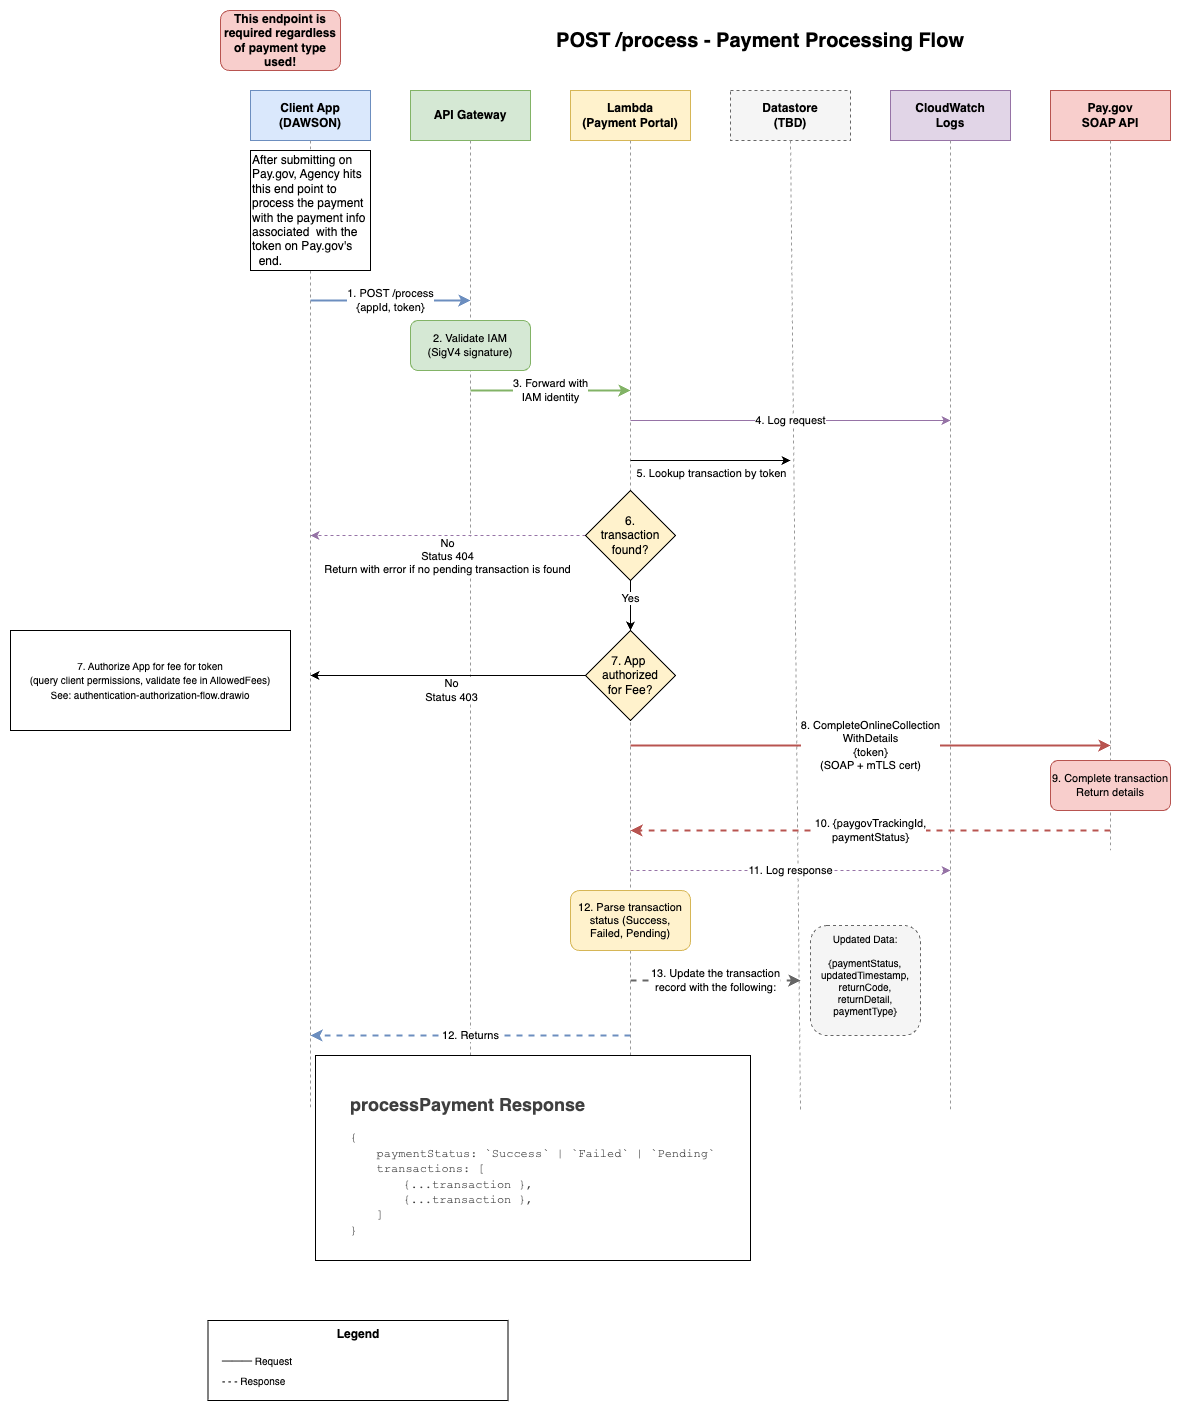

The diagram above was exported from draw.io. Its source (the exported page's mxGraphModel, read from the mxfile embedded in the PNG):
<mxGraphModel dx="1663" dy="554" grid="1" gridSize="10" guides="1" tooltips="1" connect="1" arrows="1" fold="1" page="1" pageScale="1" pageWidth="1100" pageHeight="850" background="#ffffff" math="0" shadow="0">
  <root>
    <mxCell id="0" />
    <mxCell id="1" parent="0" />
    <mxCell id="title" value="POST /process - Payment Processing Flow" style="text;html=1;strokeColor=none;fillColor=none;align=center;verticalAlign=middle;whiteSpace=wrap;rounded=0;fontSize=20;fontStyle=1" parent="1" vertex="1">
      <mxGeometry x="320" y="20" width="460" height="40" as="geometry" />
    </mxCell>
    <mxCell id="header-client" value="Client App&#10;(DAWSON)" style="rounded=0;whiteSpace=wrap;html=1;fillColor=#dae8fc;strokeColor=#6c8ebf;fontSize=12;fontStyle=1" parent="1" vertex="1">
      <mxGeometry x="40" y="90" width="120" height="50" as="geometry" />
    </mxCell>
    <mxCell id="header-gateway" value="API Gateway" style="rounded=0;whiteSpace=wrap;html=1;fillColor=#d5e8d4;strokeColor=#82b366;fontSize=12;fontStyle=1" parent="1" vertex="1">
      <mxGeometry x="200" y="90" width="120" height="50" as="geometry" />
    </mxCell>
    <mxCell id="header-lambda" value="Lambda&#10;(Payment Portal)" style="rounded=0;whiteSpace=wrap;html=1;fillColor=#fff2cc;strokeColor=#d6b656;fontSize=12;fontStyle=1" parent="1" vertex="1">
      <mxGeometry x="360" y="90" width="120" height="50" as="geometry" />
    </mxCell>
    <mxCell id="header-datastore" value="Datastore&#10;(TBD)" style="rounded=0;whiteSpace=wrap;html=1;fillColor=#f5f5f5;strokeColor=#666666;fontSize=12;fontStyle=1;dashed=1" parent="1" vertex="1">
      <mxGeometry x="520" y="90" width="120" height="50" as="geometry" />
    </mxCell>
    <mxCell id="header-logs" value="CloudWatch&#10;Logs" style="rounded=0;whiteSpace=wrap;html=1;fillColor=#e1d5e7;strokeColor=#9673a6;fontSize=12;fontStyle=1" parent="1" vertex="1">
      <mxGeometry x="680" y="90" width="120" height="50" as="geometry" />
    </mxCell>
    <mxCell id="header-paygov" value="Pay.gov&#10;SOAP API" style="rounded=0;whiteSpace=wrap;html=1;fillColor=#f8cecc;strokeColor=#b85450;fontSize=12;fontStyle=1" parent="1" vertex="1">
      <mxGeometry x="840" y="90" width="120" height="50" as="geometry" />
    </mxCell>
    <mxCell id="line-client" style="endArrow=none;dashed=1;html=1;strokeWidth=1;strokeColor=#999999;" parent="1" source="5" edge="1">
      <mxGeometry relative="1" as="geometry">
        <mxPoint x="100" y="140" as="sourcePoint" />
        <mxPoint x="100" y="1110" as="targetPoint" />
      </mxGeometry>
    </mxCell>
    <mxCell id="line-gateway" style="endArrow=none;dashed=1;html=1;strokeWidth=1;strokeColor=#999999;" parent="1" edge="1">
      <mxGeometry relative="1" as="geometry">
        <mxPoint x="260" y="140" as="sourcePoint" />
        <mxPoint x="260" y="1110" as="targetPoint" />
      </mxGeometry>
    </mxCell>
    <mxCell id="line-lambda" style="endArrow=none;dashed=1;html=1;strokeWidth=1;strokeColor=#999999;" parent="1" edge="1">
      <mxGeometry relative="1" as="geometry">
        <mxPoint x="420" y="140" as="sourcePoint" />
        <mxPoint x="420" y="1110" as="targetPoint" />
      </mxGeometry>
    </mxCell>
    <mxCell id="line-datastore" style="endArrow=none;dashed=1;html=1;strokeWidth=1;strokeColor=#999999;" parent="1" edge="1">
      <mxGeometry relative="1" as="geometry">
        <mxPoint x="580" y="140" as="sourcePoint" />
        <mxPoint x="590" y="1110" as="targetPoint" />
      </mxGeometry>
    </mxCell>
    <mxCell id="line-logs" style="endArrow=none;dashed=1;html=1;strokeWidth=1;strokeColor=#999999;" parent="1" edge="1">
      <mxGeometry relative="1" as="geometry">
        <mxPoint x="740" y="140" as="sourcePoint" />
        <mxPoint x="740" y="1110" as="targetPoint" />
      </mxGeometry>
    </mxCell>
    <mxCell id="line-paygov" value="" style="endArrow=none;dashed=1;html=1;strokeWidth=1;strokeColor=#999999;" parent="1" edge="1">
      <mxGeometry relative="1" as="geometry">
        <mxPoint x="900" y="140" as="sourcePoint" />
        <mxPoint x="900" y="850" as="targetPoint" />
      </mxGeometry>
    </mxCell>
    <mxCell id="step1" value="1. POST /process&#10;{appId, token}" style="edgeStyle=orthogonalEdgeStyle;rounded=0;orthogonalLoop=1;jettySize=auto;html=1;strokeWidth=2;fillColor=#dae8fc;strokeColor=#6c8ebf;" parent="1" edge="1">
      <mxGeometry relative="1" as="geometry">
        <mxPoint x="100" y="300" as="sourcePoint" />
        <mxPoint x="260" y="300" as="targetPoint" />
      </mxGeometry>
    </mxCell>
    <mxCell id="step2-box" value="2. Validate IAM&#10;(SigV4 signature)" style="rounded=1;whiteSpace=wrap;html=1;fillColor=#d5e8d4;strokeColor=#82b366;fontSize=11" parent="1" vertex="1">
      <mxGeometry x="200" y="320" width="120" height="50" as="geometry" />
    </mxCell>
    <mxCell id="step3" value="3. Forward with&#10;IAM identity" style="edgeStyle=orthogonalEdgeStyle;rounded=0;orthogonalLoop=1;jettySize=auto;html=1;strokeWidth=2;fillColor=#d5e8d4;strokeColor=#82b366;" parent="1" edge="1">
      <mxGeometry relative="1" as="geometry">
        <mxPoint x="260" y="390" as="sourcePoint" />
        <mxPoint x="420" y="390" as="targetPoint" />
      </mxGeometry>
    </mxCell>
    <mxCell id="step4" value="4. Log request" style="edgeStyle=orthogonalEdgeStyle;rounded=0;orthogonalLoop=1;jettySize=auto;html=1;strokeWidth=1;strokeColor=#9673a6;" parent="1" edge="1">
      <mxGeometry relative="1" as="geometry">
        <mxPoint x="420" y="420" as="sourcePoint" />
        <mxPoint x="740" y="420" as="targetPoint" />
      </mxGeometry>
    </mxCell>
    <mxCell id="step5" value="8. CompleteOnlineCollection&lt;br&gt;WithDetails&lt;br&gt;{token}&lt;br&gt;(SOAP + mTLS cert)" style="edgeStyle=orthogonalEdgeStyle;rounded=0;orthogonalLoop=1;jettySize=auto;html=1;strokeWidth=2;fillColor=#f8cecc;strokeColor=#b85450;" parent="1" edge="1">
      <mxGeometry relative="1" as="geometry">
        <mxPoint x="420" y="745" as="sourcePoint" />
        <mxPoint x="900" y="745" as="targetPoint" />
      </mxGeometry>
    </mxCell>
    <mxCell id="paygov-box" value="9. Complete transaction&lt;br&gt;Return details" style="rounded=1;whiteSpace=wrap;html=1;fillColor=#f8cecc;strokeColor=#b85450;fontSize=11" parent="1" vertex="1">
      <mxGeometry x="840" y="760" width="120" height="50" as="geometry" />
    </mxCell>
    <mxCell id="step7" value="10. {paygovTrackingId,&lt;br&gt;paymentStatus}" style="edgeStyle=orthogonalEdgeStyle;rounded=0;orthogonalLoop=1;jettySize=auto;html=1;strokeWidth=2;dashed=1;strokeColor=#b85450;" parent="1" edge="1">
      <mxGeometry relative="1" as="geometry">
        <mxPoint x="900" y="830" as="sourcePoint" />
        <mxPoint x="420" y="830" as="targetPoint" />
      </mxGeometry>
    </mxCell>
    <mxCell id="step8-box" value="12. Parse transaction&lt;br&gt;status (Success,&lt;br&gt;Failed, Pending)" style="rounded=1;whiteSpace=wrap;html=1;fillColor=#fff2cc;strokeColor=#d6b656;fontSize=11" parent="1" vertex="1">
      <mxGeometry x="360" y="890" width="120" height="60" as="geometry" />
    </mxCell>
    <mxCell id="step9" value="13. Update the transaction&lt;br&gt;record with the following:" style="edgeStyle=orthogonalEdgeStyle;rounded=0;orthogonalLoop=1;jettySize=auto;html=1;strokeWidth=2;dashed=1;strokeColor=#666666;" parent="1" edge="1">
      <mxGeometry relative="1" as="geometry">
        <mxPoint x="420" y="980" as="sourcePoint" />
        <mxPoint x="590" y="980" as="targetPoint" />
        <mxPoint as="offset" />
      </mxGeometry>
    </mxCell>
    <mxCell id="datastore-box" value="Updated Data:&lt;div&gt;&lt;font color=&quot;#000000&quot;&gt;&lt;br&gt;&lt;/font&gt;{paymentStatus,&lt;br&gt;updatedTimestamp,&lt;br&gt;returnCode, returnDetail,&lt;br&gt;paymentType}&lt;div&gt;&lt;br&gt;&lt;/div&gt;&lt;/div&gt;" style="rounded=1;whiteSpace=wrap;html=1;fillColor=#f5f5f5;strokeColor=#666666;fontSize=10;dashed=1" parent="1" vertex="1">
      <mxGeometry x="600" y="925" width="110" height="110" as="geometry" />
    </mxCell>
    <mxCell id="step10" value="11. Log response" style="edgeStyle=orthogonalEdgeStyle;rounded=0;orthogonalLoop=1;jettySize=auto;html=1;strokeWidth=1;dashed=1;strokeColor=#9673a6;" parent="1" edge="1">
      <mxGeometry relative="1" as="geometry">
        <mxPoint x="420" y="870" as="sourcePoint" />
        <mxPoint x="740" y="870" as="targetPoint" />
      </mxGeometry>
    </mxCell>
    <mxCell id="step11" value="12. Returns" style="edgeStyle=orthogonalEdgeStyle;rounded=0;orthogonalLoop=1;jettySize=auto;html=1;strokeWidth=2;dashed=1;strokeColor=#6c8ebf;" parent="1" edge="1">
      <mxGeometry relative="1" as="geometry">
        <mxPoint x="420" y="1035" as="sourcePoint" />
        <mxPoint x="100" y="1035" as="targetPoint" />
        <mxPoint as="offset" />
      </mxGeometry>
    </mxCell>
    <mxCell id="legend-box" value="Legend" style="rounded=0;whiteSpace=wrap;html=1;fillColor=none;strokeColor=#000000;fontSize=12;fontStyle=1;verticalAlign=top" parent="1" vertex="1">
      <mxGeometry x="-2.5" y="1320" width="300" height="80" as="geometry" />
    </mxCell>
    <mxCell id="legend-solid" value="─── Request" style="text;html=1;strokeColor=none;fillColor=none;align=left;verticalAlign=middle;fontSize=10" parent="1" vertex="1">
      <mxGeometry x="10" y="1350" width="130" height="20" as="geometry" />
    </mxCell>
    <mxCell id="legend-dashed" value="- - - Response" style="text;html=1;strokeColor=none;fillColor=none;align=left;verticalAlign=middle;fontSize=10" parent="1" vertex="1">
      <mxGeometry x="10" y="1370" width="130" height="20" as="geometry" />
    </mxCell>
    <mxCell id="2" value="" style="endArrow=classic;html=1;" parent="1" edge="1">
      <mxGeometry width="50" height="50" relative="1" as="geometry">
        <mxPoint x="420" y="460" as="sourcePoint" />
        <mxPoint x="580" y="460" as="targetPoint" />
      </mxGeometry>
    </mxCell>
    <mxCell id="3" value="5. Lookup transaction by token&lt;div&gt;&lt;br&gt;&lt;/div&gt;" style="edgeLabel;html=1;align=center;verticalAlign=middle;resizable=0;points=[];" parent="2" vertex="1" connectable="0">
      <mxGeometry x="0.0375" y="3" relative="1" as="geometry">
        <mxPoint x="-3" y="23" as="offset" />
      </mxGeometry>
    </mxCell>
    <mxCell id="4" value="No&lt;br&gt;Status 404&lt;br&gt;Return with error if no pending transaction is found" style="edgeStyle=orthogonalEdgeStyle;rounded=0;orthogonalLoop=1;jettySize=auto;html=1;strokeWidth=1;dashed=1;strokeColor=#9673a6;exitX=0;exitY=0.5;exitDx=0;exitDy=0;" parent="1" source="11" edge="1">
      <mxGeometry y="20" relative="1" as="geometry">
        <mxPoint x="360" y="470" as="sourcePoint" />
        <mxPoint x="100" y="535" as="targetPoint" />
        <mxPoint as="offset" />
      </mxGeometry>
    </mxCell>
    <mxCell id="6" value="" style="endArrow=none;dashed=1;html=1;strokeWidth=1;strokeColor=#999999;" parent="1" target="5" edge="1">
      <mxGeometry relative="1" as="geometry">
        <mxPoint x="100" y="140" as="sourcePoint" />
        <mxPoint x="100" y="720" as="targetPoint" />
      </mxGeometry>
    </mxCell>
    <mxCell id="5" value="After submitting on Pay.gov, Agency hits this end point to process the payment with the payment info associated&amp;nbsp; with the token on Pay.gov's&amp;nbsp;&lt;div&gt;&amp;nbsp;&amp;nbsp;end.&lt;/div&gt;" style="whiteSpace=wrap;html=1;aspect=fixed;align=left;" parent="1" vertex="1">
      <mxGeometry x="40" y="150" width="120" height="120" as="geometry" />
    </mxCell>
    <mxCell id="7" value="&lt;b&gt;This endpoint is required regardless of payment type used!&lt;/b&gt;" style="rounded=1;whiteSpace=wrap;html=1;fillColor=#f8cecc;strokeColor=#b85450;" parent="1" vertex="1">
      <mxGeometry x="10" y="10" width="120" height="60" as="geometry" />
    </mxCell>
    <mxCell id="14" style="edgeStyle=none;html=1;" parent="1" source="9" edge="1">
      <mxGeometry relative="1" as="geometry">
        <mxPoint x="100" y="675" as="targetPoint" />
      </mxGeometry>
    </mxCell>
    <mxCell id="15" value="No&lt;br&gt;Status 403" style="edgeLabel;html=1;align=center;verticalAlign=middle;resizable=0;points=[];" parent="14" vertex="1" connectable="0">
      <mxGeometry x="0.2426" y="-3" relative="1" as="geometry">
        <mxPoint x="36" y="18" as="offset" />
      </mxGeometry>
    </mxCell>
    <mxCell id="9" value="7. App&amp;nbsp;&lt;div&gt;authorized &lt;br&gt;for Fee?&lt;/div&gt;" style="rhombus;whiteSpace=wrap;html=1;fillColor=#FFF2CC;" parent="1" vertex="1">
      <mxGeometry x="375" y="630" width="90" height="90" as="geometry" />
    </mxCell>
    <UserObject label="&lt;span style=&quot;color: rgb(0, 0, 0); font-family: Helvetica; font-size: 10px; font-style: normal; font-variant-ligatures: normal; font-variant-caps: normal; font-weight: 400; letter-spacing: normal; orphans: 2; text-align: center; text-indent: 0px; text-transform: none; widows: 2; word-spacing: 0px; -webkit-text-stroke-width: 0px; white-space: nowrap; background-color: rgb(255, 255, 255); text-decoration-thickness: initial; text-decoration-style: initial; text-decoration-color: initial; float: none; display: inline !important;&quot;&gt;7. Authorize App for fee for token&lt;/span&gt;&lt;br style=&quot;forced-color-adjust: none; color: rgb(63, 63, 63); scrollbar-color: rgb(226, 226, 226) rgb(251, 251, 251); font-family: Helvetica; font-size: 10px; font-style: normal; font-variant-ligatures: normal; font-variant-caps: normal; font-weight: 400; letter-spacing: normal; orphans: 2; text-align: center; text-indent: 0px; text-transform: none; widows: 2; word-spacing: 0px; -webkit-text-stroke-width: 0px; white-space: nowrap; text-decoration-thickness: initial; text-decoration-style: initial; text-decoration-color: initial;&quot;&gt;&lt;span style=&quot;color: rgb(0, 0, 0); font-family: Helvetica; font-size: 10px; font-style: normal; font-variant-ligatures: normal; font-variant-caps: normal; font-weight: 400; letter-spacing: normal; orphans: 2; text-align: center; text-indent: 0px; text-transform: none; widows: 2; word-spacing: 0px; -webkit-text-stroke-width: 0px; white-space: nowrap; background-color: rgb(255, 255, 255); text-decoration-thickness: initial; text-decoration-style: initial; text-decoration-color: initial; float: none; display: inline !important;&quot;&gt;(query client permissions, validate fee in AllowedFees)&lt;/span&gt;&lt;br style=&quot;forced-color-adjust: none; color: rgb(63, 63, 63); scrollbar-color: rgb(226, 226, 226) rgb(251, 251, 251); font-family: Helvetica; font-size: 10px; font-style: normal; font-variant-ligatures: normal; font-variant-caps: normal; font-weight: 400; letter-spacing: normal; orphans: 2; text-align: center; text-indent: 0px; text-transform: none; widows: 2; word-spacing: 0px; -webkit-text-stroke-width: 0px; white-space: nowrap; text-decoration-thickness: initial; text-decoration-style: initial; text-decoration-color: initial;&quot;&gt;&lt;span style=&quot;color: rgb(0, 0, 0); font-family: Helvetica; font-size: 10px; font-style: normal; font-variant-ligatures: normal; font-variant-caps: normal; font-weight: 400; letter-spacing: normal; orphans: 2; text-align: center; text-indent: 0px; text-transform: none; widows: 2; word-spacing: 0px; -webkit-text-stroke-width: 0px; white-space: nowrap; background-color: rgb(255, 255, 255); text-decoration-thickness: initial; text-decoration-style: initial; text-decoration-color: initial; float: none; display: inline !important;&quot;&gt;See: authentication-authorization-flow.drawio&lt;/span&gt;" link="&lt;meta charset=&quot;utf-8&quot;&gt;&lt;span style=&quot;color: rgb(0, 0, 0); font-family: Helvetica; font-size: 10px; font-style: normal; font-variant-ligatures: normal; font-variant-caps: normal; font-weight: 400; letter-spacing: normal; orphans: 2; text-align: center; text-indent: 0px; text-transform: none; widows: 2; word-spacing: 0px; -webkit-text-stroke-width: 0px; white-space: nowrap; background-color: rgb(255, 255, 255); text-decoration-thickness: initial; text-decoration-style: initial; text-decoration-color: initial; display: inline !important; float: none;&quot;&gt;6. Authorize App for fee for token&lt;/span&gt;&lt;br style=&quot;forced-color-adjust: none; color: rgb(63, 63, 63); scrollbar-color: rgb(226, 226, 226) rgb(251, 251, 251); font-family: Helvetica; font-size: 10px; font-style: normal; font-variant-ligatures: normal; font-variant-caps: normal; font-weight: 400; letter-spacing: normal; orphans: 2; text-align: center; text-indent: 0px; text-transform: none; widows: 2; word-spacing: 0px; -webkit-text-stroke-width: 0px; white-space: nowrap; text-decoration-thickness: initial; text-decoration-style: initial; text-decoration-color: initial;&quot;&gt;&lt;span style=&quot;color: rgb(0, 0, 0); font-family: Helvetica; font-size: 10px; font-style: normal; font-variant-ligatures: normal; font-variant-caps: normal; font-weight: 400; letter-spacing: normal; orphans: 2; text-align: center; text-indent: 0px; text-transform: none; widows: 2; word-spacing: 0px; -webkit-text-stroke-width: 0px; white-space: nowrap; background-color: rgb(255, 255, 255); text-decoration-thickness: initial; text-decoration-style: initial; text-decoration-color: initial; display: inline !important; float: none;&quot;&gt;(query client permissions, validate fee in AllowedFees)&lt;/span&gt;&lt;br style=&quot;forced-color-adjust: none; color: rgb(63, 63, 63); scrollbar-color: rgb(226, 226, 226) rgb(251, 251, 251); font-family: Helvetica; font-size: 10px; font-style: normal; font-variant-ligatures: normal; font-variant-caps: normal; font-weight: 400; letter-spacing: normal; orphans: 2; text-align: center; text-indent: 0px; text-transform: none; widows: 2; word-spacing: 0px; -webkit-text-stroke-width: 0px; white-space: nowrap; text-decoration-thickness: initial; text-decoration-style: initial; text-decoration-color: initial;&quot;&gt;&lt;span style=&quot;color: rgb(0, 0, 0); font-family: Helvetica; font-size: 10px; font-style: normal; font-variant-ligatures: normal; font-variant-caps: normal; font-weight: 400; letter-spacing: normal; orphans: 2; text-align: center; text-indent: 0px; text-transform: none; widows: 2; word-spacing: 0px; -webkit-text-stroke-width: 0px; white-space: nowrap; background-color: rgb(255, 255, 255); text-decoration-thickness: initial; text-decoration-style: initial; text-decoration-color: initial; display: inline !important; float: none;&quot;&gt;See: authentication-authorization-flow.drawio&lt;/span&gt;" id="10">
      <mxCell style="rounded=0;whiteSpace=wrap;html=1;" parent="1" vertex="1">
        <mxGeometry x="-200" y="630" width="280" height="100" as="geometry" />
      </mxCell>
    </UserObject>
    <mxCell id="12" style="edgeStyle=none;html=1;exitX=0.5;exitY=1;exitDx=0;exitDy=0;entryX=0.5;entryY=0;entryDx=0;entryDy=0;" parent="1" source="11" target="9" edge="1">
      <mxGeometry relative="1" as="geometry" />
    </mxCell>
    <mxCell id="13" value="Yes" style="edgeLabel;html=1;align=center;verticalAlign=middle;resizable=0;points=[];" parent="12" vertex="1" connectable="0">
      <mxGeometry x="-0.3067" relative="1" as="geometry">
        <mxPoint as="offset" />
      </mxGeometry>
    </mxCell>
    <mxCell id="11" value="6. &lt;br&gt;transaction found?" style="rhombus;whiteSpace=wrap;html=1;fillColor=#FFF2CC;" parent="1" vertex="1">
      <mxGeometry x="375" y="490" width="90" height="90" as="geometry" />
    </mxCell>
    <mxCell id="16" value="&lt;h2 style=&quot;color: rgb(63, 63, 63); scrollbar-color: rgb(226, 226, 226) rgb(251, 251, 251); text-align: left;&quot;&gt;&lt;span style=&quot;scrollbar-color: rgb(226, 226, 226) rgb(251, 251, 251); color: rgb(0, 0, 0);&quot;&gt;&lt;font style=&quot;scrollbar-color: rgb(226, 226, 226) rgb(251, 251, 251); color: rgb(63, 63, 63);&quot;&gt;&lt;b style=&quot;color: rgb(63, 63, 63); scrollbar-color: rgb(226, 226, 226) rgb(251, 251, 251);&quot;&gt;processPayment Response&lt;/b&gt;&lt;/font&gt;&lt;/span&gt;&lt;/h2&gt;&lt;span style=&quot;scrollbar-color: rgb(226, 226, 226) rgb(251, 251, 251); color: rgb(0, 0, 0);&quot;&gt;&lt;div style=&quot;text-align: left;&quot;&gt;&lt;span style=&quot;color: rgb(63, 63, 63); font-family: &amp;quot;Courier New&amp;quot;; background-color: transparent;&quot;&gt;{&lt;/span&gt;&lt;/div&gt;&lt;/span&gt;&lt;div style=&quot;scrollbar-color: rgb(226, 226, 226) rgb(251, 251, 251); text-align: left; color: rgb(63, 63, 63);&quot;&gt;&lt;font style=&quot;scrollbar-color: rgb(226, 226, 226) rgb(251, 251, 251); color: rgb(63, 63, 63);&quot; face=&quot;Courier New&quot;&gt;&lt;span style=&quot;scrollbar-color: rgb(226, 226, 226) rgb(251, 251, 251); white-space: pre; color: rgb(63, 63, 63);&quot;&gt;&#09;&lt;/span&gt;paymentStatus: `Success` | `Failed` | `Pending`&lt;br style=&quot;scrollbar-color: rgb(226, 226, 226) rgb(251, 251, 251); color: rgb(63, 63, 63);&quot;&gt;&lt;/font&gt;&lt;/div&gt;&lt;div style=&quot;scrollbar-color: rgb(226, 226, 226) rgb(251, 251, 251); text-align: left; color: rgb(63, 63, 63);&quot;&gt;&lt;font style=&quot;scrollbar-color: rgb(226, 226, 226) rgb(251, 251, 251); color: rgb(63, 63, 63);&quot; face=&quot;Courier New&quot;&gt;&lt;span style=&quot;scrollbar-color: rgb(226, 226, 226) rgb(251, 251, 251); white-space: pre; color: rgb(63, 63, 63);&quot;&gt;&#09;&lt;/span&gt;transactions: [&lt;br style=&quot;scrollbar-color: rgb(226, 226, 226) rgb(251, 251, 251); color: rgb(63, 63, 63);&quot;&gt;&lt;/font&gt;&lt;/div&gt;&lt;div style=&quot;scrollbar-color: rgb(226, 226, 226) rgb(251, 251, 251); text-align: left; color: rgb(63, 63, 63);&quot;&gt;&lt;font style=&quot;scrollbar-color: rgb(226, 226, 226) rgb(251, 251, 251); color: rgb(63, 63, 63);&quot; face=&quot;Courier New&quot;&gt;&lt;span style=&quot;scrollbar-color: rgb(226, 226, 226) rgb(251, 251, 251); white-space: pre; color: rgb(63, 63, 63);&quot;&gt;&#09;&lt;/span&gt;&lt;span style=&quot;scrollbar-color: rgb(226, 226, 226) rgb(251, 251, 251); white-space: pre; color: rgb(63, 63, 63);&quot;&gt;&#09;&lt;/span&gt;{...transaction },&lt;br style=&quot;scrollbar-color: rgb(226, 226, 226) rgb(251, 251, 251); color: rgb(63, 63, 63);&quot;&gt;&lt;/font&gt;&lt;/div&gt;&lt;div style=&quot;scrollbar-color: rgb(226, 226, 226) rgb(251, 251, 251); text-align: left; color: rgb(63, 63, 63);&quot;&gt;&lt;font style=&quot;scrollbar-color: rgb(226, 226, 226) rgb(251, 251, 251); color: rgb(63, 63, 63);&quot; face=&quot;Courier New&quot;&gt;&lt;span style=&quot;scrollbar-color: rgb(226, 226, 226) rgb(251, 251, 251); white-space: pre; color: rgb(63, 63, 63);&quot;&gt;&#09;&lt;/span&gt;&lt;span style=&quot;scrollbar-color: rgb(226, 226, 226) rgb(251, 251, 251); white-space: pre; color: rgb(63, 63, 63);&quot;&gt;&#09;&lt;/span&gt;&lt;span style=&quot;scrollbar-color: rgb(226, 226, 226) rgb(251, 251, 251); background-color: transparent; color: rgb(63, 63, 63);&quot;&gt;{...transaction },&lt;/span&gt;&lt;br style=&quot;scrollbar-color: rgb(226, 226, 226) rgb(251, 251, 251); color: rgb(63, 63, 63);&quot;&gt;&lt;/font&gt;&lt;/div&gt;&lt;div style=&quot;scrollbar-color: rgb(226, 226, 226) rgb(251, 251, 251); text-align: left; color: rgb(63, 63, 63);&quot;&gt;&lt;font style=&quot;scrollbar-color: rgb(226, 226, 226) rgb(251, 251, 251); color: rgb(63, 63, 63);&quot; face=&quot;Courier New&quot;&gt;&lt;span style=&quot;scrollbar-color: rgb(226, 226, 226) rgb(251, 251, 251); white-space: pre; color: rgb(63, 63, 63);&quot;&gt;&#09;&lt;/span&gt;]&lt;br style=&quot;scrollbar-color: rgb(226, 226, 226) rgb(251, 251, 251); color: rgb(63, 63, 63);&quot;&gt;&lt;/font&gt;&lt;/div&gt;&lt;div style=&quot;scrollbar-color: rgb(226, 226, 226) rgb(251, 251, 251); text-align: left; color: rgb(63, 63, 63);&quot;&gt;&lt;font style=&quot;scrollbar-color: rgb(226, 226, 226) rgb(251, 251, 251); color: rgb(63, 63, 63);&quot; face=&quot;Courier New&quot;&gt;}&lt;/font&gt;&lt;/div&gt;" style="rounded=0;whiteSpace=wrap;html=1;" vertex="1" parent="1">
      <mxGeometry x="105" y="1055" width="435" height="205" as="geometry" />
    </mxCell>
  </root>
</mxGraphModel>